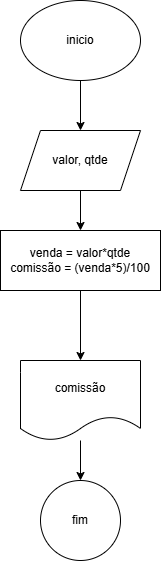

The diagram above was exported from draw.io. Its source (the exported page's mxGraphModel, read from the mxfile embedded in the PNG):
<mxGraphModel dx="1112" dy="469" grid="1" gridSize="10" guides="1" tooltips="1" connect="1" arrows="1" fold="1" page="1" pageScale="1" pageWidth="827" pageHeight="1169" math="0" shadow="0">
  <root>
    <mxCell id="0" />
    <mxCell id="1" parent="0" />
    <mxCell id="PyG25z6psMqNhhv7LU58-4" style="edgeStyle=orthogonalEdgeStyle;rounded=0;orthogonalLoop=1;jettySize=auto;html=1;exitX=0.5;exitY=1;exitDx=0;exitDy=0;" edge="1" parent="1" source="PyG25z6psMqNhhv7LU58-1" target="PyG25z6psMqNhhv7LU58-2">
      <mxGeometry relative="1" as="geometry" />
    </mxCell>
    <mxCell id="PyG25z6psMqNhhv7LU58-1" value="inicio" style="ellipse;whiteSpace=wrap;html=1;" vertex="1" parent="1">
      <mxGeometry x="340" y="40" width="120" height="80" as="geometry" />
    </mxCell>
    <mxCell id="PyG25z6psMqNhhv7LU58-6" value="" style="edgeStyle=orthogonalEdgeStyle;rounded=0;orthogonalLoop=1;jettySize=auto;html=1;" edge="1" parent="1" source="PyG25z6psMqNhhv7LU58-2" target="PyG25z6psMqNhhv7LU58-5">
      <mxGeometry relative="1" as="geometry" />
    </mxCell>
    <mxCell id="PyG25z6psMqNhhv7LU58-2" value="valor, qtde" style="shape=parallelogram;perimeter=parallelogramPerimeter;whiteSpace=wrap;html=1;fixedSize=1;" vertex="1" parent="1">
      <mxGeometry x="340" y="170" width="120" height="60" as="geometry" />
    </mxCell>
    <mxCell id="PyG25z6psMqNhhv7LU58-9" value="" style="edgeStyle=orthogonalEdgeStyle;rounded=0;orthogonalLoop=1;jettySize=auto;html=1;" edge="1" parent="1" source="PyG25z6psMqNhhv7LU58-5" target="PyG25z6psMqNhhv7LU58-8">
      <mxGeometry relative="1" as="geometry" />
    </mxCell>
    <mxCell id="PyG25z6psMqNhhv7LU58-5" value="venda = valor*qtde&lt;div&gt;comissão = (venda*5)/100&lt;/div&gt;" style="whiteSpace=wrap;html=1;" vertex="1" parent="1">
      <mxGeometry x="320" y="270" width="160" height="60" as="geometry" />
    </mxCell>
    <mxCell id="PyG25z6psMqNhhv7LU58-11" value="" style="edgeStyle=orthogonalEdgeStyle;rounded=0;orthogonalLoop=1;jettySize=auto;html=1;" edge="1" parent="1" source="PyG25z6psMqNhhv7LU58-8" target="PyG25z6psMqNhhv7LU58-10">
      <mxGeometry relative="1" as="geometry" />
    </mxCell>
    <mxCell id="PyG25z6psMqNhhv7LU58-8" value="comissão" style="shape=document;whiteSpace=wrap;html=1;boundedLbl=1;" vertex="1" parent="1">
      <mxGeometry x="340" y="400" width="120" height="80" as="geometry" />
    </mxCell>
    <mxCell id="PyG25z6psMqNhhv7LU58-10" value="fim" style="ellipse;whiteSpace=wrap;html=1;" vertex="1" parent="1">
      <mxGeometry x="360" y="520" width="80" height="80" as="geometry" />
    </mxCell>
  </root>
</mxGraphModel>